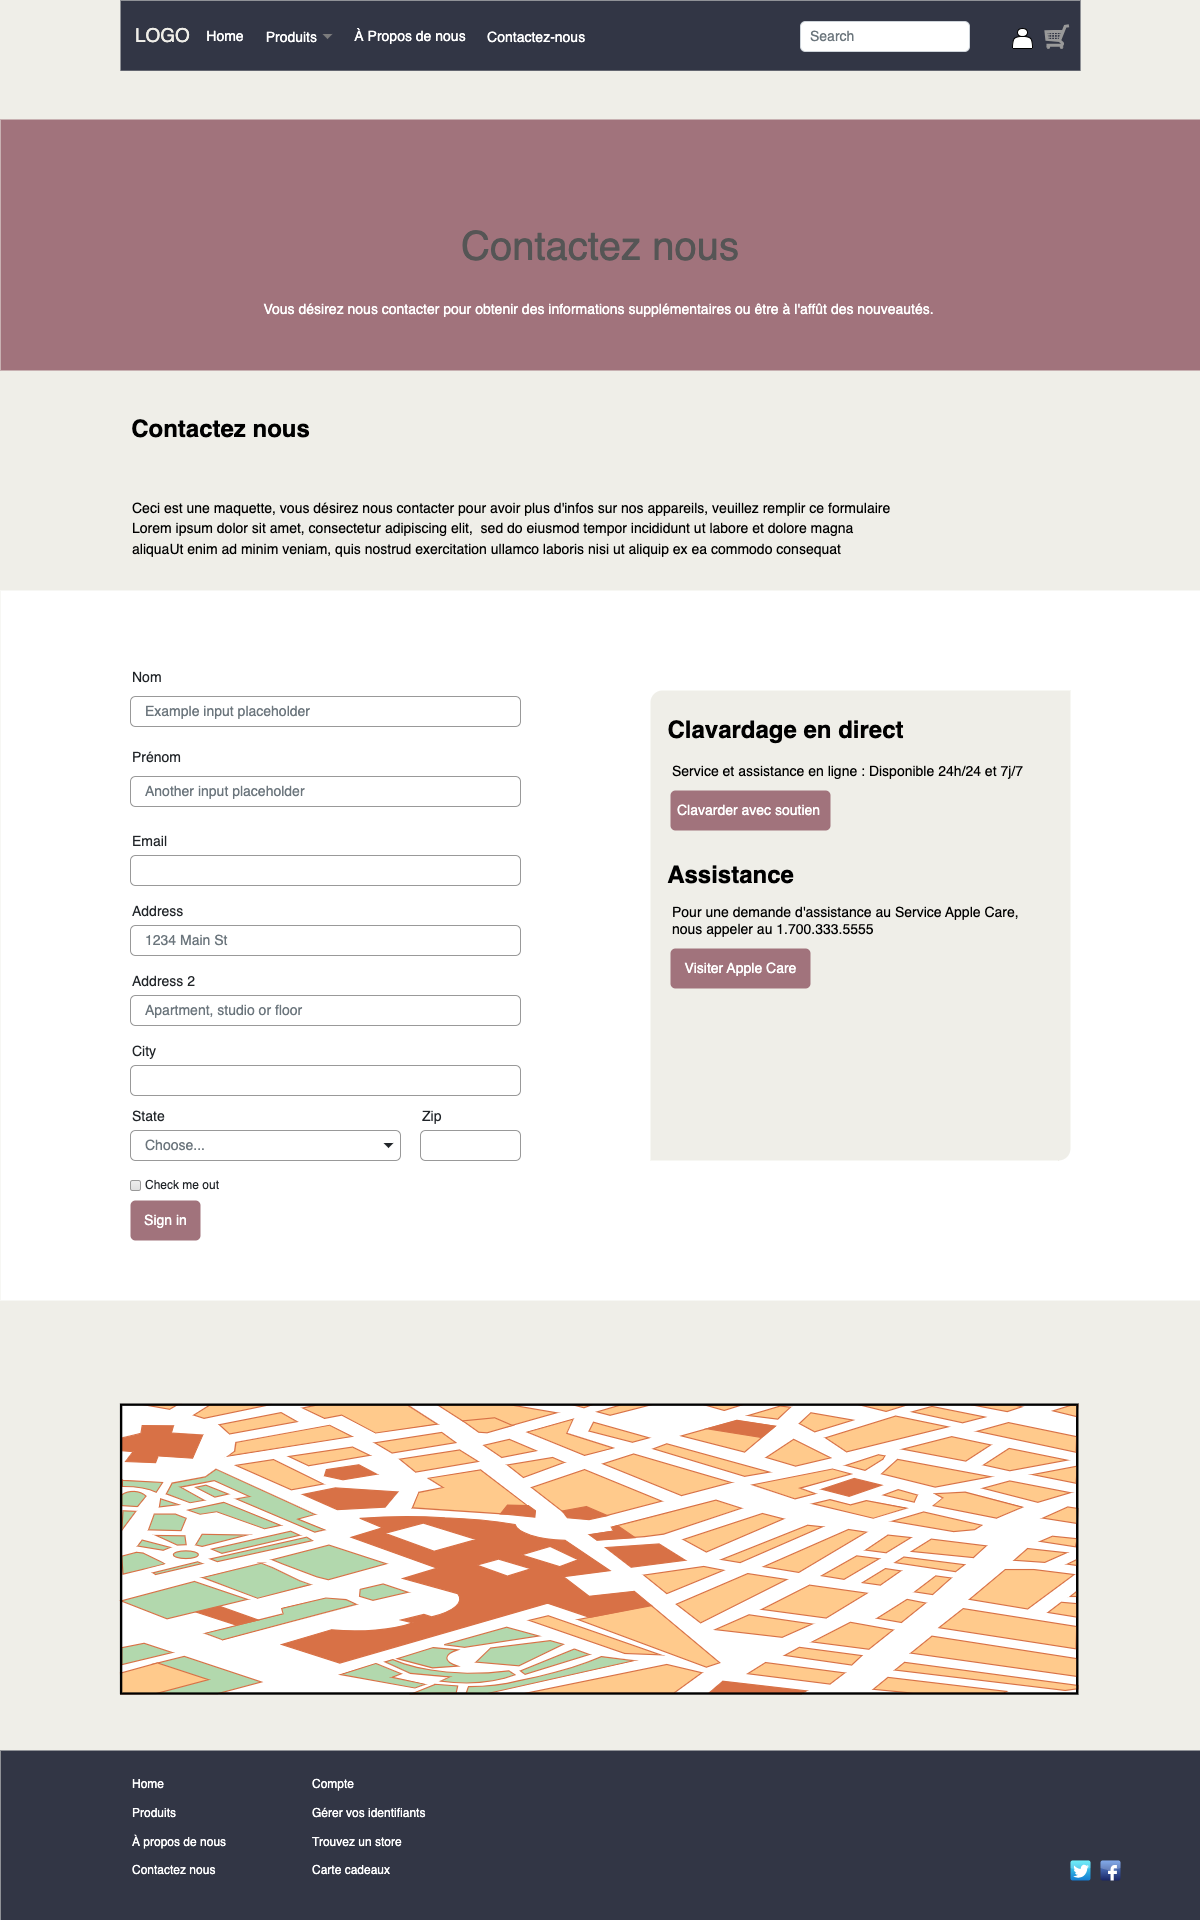

The diagram above was exported from draw.io. Its source (the exported page's mxGraphModel, read from the mxfile embedded in the PNG):
<mxGraphModel dx="1509" dy="837" grid="1" gridSize="10" guides="1" tooltips="1" connect="1" arrows="1" fold="1" page="1" pageScale="1" pageWidth="1200" pageHeight="1920" background="#EFEEE8" math="0" shadow="0">
  <root>
    <mxCell id="0" />
    <mxCell id="1" parent="0" />
    <mxCell id="pFc4LD_B2_nXYDljJNnK-51" value="" style="verticalLabelPosition=bottom;verticalAlign=top;html=1;shape=mxgraph.basic.rect;fillColor2=none;strokeWidth=1;size=20;indent=5;strokeColor=none;" vertex="1" parent="1">
      <mxGeometry y="590" width="1200" height="710" as="geometry" />
    </mxCell>
    <mxCell id="UYGFAtTKvhj3PTYGSaSL-5" value="&lt;font color=&quot;#efeee8&quot; style=&quot;font-size: 19px;&quot;&gt;LOGO&lt;/font&gt;" style="html=1;shadow=0;dashed=0;fillColor=#323645;strokeColor=none;fontSize=16;fontColor=#000000;align=left;spacing=15;labelBackgroundColor=none;gradientColor=none;aspect=fixed;" parent="1" vertex="1">
      <mxGeometry x="120" width="960" height="70.24" as="geometry" />
    </mxCell>
    <mxCell id="UYGFAtTKvhj3PTYGSaSL-6" value="Home" style="fillColor=none;strokeColor=none;fontSize=14;fontColor=#FFFFFF;align=center;" parent="UYGFAtTKvhj3PTYGSaSL-5" vertex="1">
      <mxGeometry width="70" height="40" relative="1" as="geometry">
        <mxPoint x="70" y="15" as="offset" />
      </mxGeometry>
    </mxCell>
    <mxCell id="UYGFAtTKvhj3PTYGSaSL-7" value="À Propos de nous" style="fillColor=none;strokeColor=none;fontSize=14;fontColor=#FFFFFF;align=center;" parent="UYGFAtTKvhj3PTYGSaSL-5" vertex="1">
      <mxGeometry width="140" height="40" relative="1" as="geometry">
        <mxPoint x="220" y="15" as="offset" />
      </mxGeometry>
    </mxCell>
    <mxCell id="UYGFAtTKvhj3PTYGSaSL-8" value="Produits" style="fillColor=none;strokeColor=none;fontSize=14;fontColor=#FFFFFF;align=right;spacingRight=20;" parent="UYGFAtTKvhj3PTYGSaSL-5" vertex="1">
      <mxGeometry width="100" height="40" relative="1" as="geometry">
        <mxPoint x="119" y="16" as="offset" />
      </mxGeometry>
    </mxCell>
    <mxCell id="UYGFAtTKvhj3PTYGSaSL-9" value="" style="shape=triangle;direction=south;fillColor=#7C7C7D;strokeColor=none;perimeter=none;fontColor=#FFFFFF;" parent="UYGFAtTKvhj3PTYGSaSL-8" vertex="1">
      <mxGeometry x="1" y="0.5" width="10" height="5" relative="1" as="geometry">
        <mxPoint x="-17" y="-2.5" as="offset" />
      </mxGeometry>
    </mxCell>
    <mxCell id="UYGFAtTKvhj3PTYGSaSL-12" value="Search" style="html=1;shadow=0;dashed=0;shape=mxgraph.bootstrap.rrect;rSize=5;fontSize=14;fontColor=#6C767D;strokeColor=#CED4DA;fillColor=#ffffff;align=left;spacing=10;" parent="UYGFAtTKvhj3PTYGSaSL-5" vertex="1">
      <mxGeometry x="1" width="169" height="30" relative="1" as="geometry">
        <mxPoint x="-280" y="21" as="offset" />
      </mxGeometry>
    </mxCell>
    <mxCell id="witCVZvufGhbFiuLIntK-10" value="" style="verticalLabelPosition=bottom;shadow=0;dashed=0;align=center;html=1;verticalAlign=top;strokeWidth=1;shape=mxgraph.mockup.misc.shoppingCart;strokeColor=#999999;" parent="UYGFAtTKvhj3PTYGSaSL-5" vertex="1">
      <mxGeometry x="924.7594936708862" y="24.584000000000003" width="24.30379746835443" height="23.413333333333327" as="geometry" />
    </mxCell>
    <mxCell id="UYGFAtTKvhj3PTYGSaSL-26" value="Contactez-nous" style="fillColor=none;strokeColor=none;fontSize=14;fontColor=#FFFFFF;align=center;" parent="UYGFAtTKvhj3PTYGSaSL-5" vertex="1">
      <mxGeometry x="372.26" y="12.96" width="87.74" height="46.66" as="geometry" />
    </mxCell>
    <mxCell id="pFc4LD_B2_nXYDljJNnK-33" value="" style="shape=actor;whiteSpace=wrap;html=1;" vertex="1" parent="UYGFAtTKvhj3PTYGSaSL-5">
      <mxGeometry x="892" y="28" width="20" height="20" as="geometry" />
    </mxCell>
    <mxCell id="UYGFAtTKvhj3PTYGSaSL-36" value="" style="rounded=0;whiteSpace=wrap;html=1;strokeWidth=0;strokeColor=none;fillColor=#323645;" parent="1" vertex="1">
      <mxGeometry y="1750" width="1200" height="170" as="geometry" />
    </mxCell>
    <mxCell id="pFc4LD_B2_nXYDljJNnK-1" value="Contactez nous" style="text;strokeColor=none;fillColor=none;html=1;fontSize=24;fontStyle=1;verticalAlign=middle;align=center;" vertex="1" parent="1">
      <mxGeometry x="120" y="410" width="199" height="38" as="geometry" />
    </mxCell>
    <mxCell id="pFc4LD_B2_nXYDljJNnK-9" value="&lt;p style=&quot;line-height: 150%;&quot;&gt;&lt;/p&gt;&lt;pre style=&quot;line-height: 160%;&quot;&gt;&lt;font face=&quot;Helvetica&quot;&gt;&lt;font style=&quot;font-size: 14px;&quot;&gt;Ceci est une maquette, vous désirez nous contacter pour avoir plus d'infos sur nos appareils, veuillez remplir ce formulaire&lt;br&gt;&lt;/font&gt;&lt;font style=&quot;font-size: 14px;&quot;&gt;&lt;span style=&quot;text-align: justify; text-wrap: wrap;&quot;&gt;Lorem ipsum dolor sit amet, consectetur adipiscing elit,&lt;/span&gt;&amp;nbsp;&amp;nbsp;&lt;/font&gt;&lt;span style=&quot;font-size: 14px; text-align: justify; text-wrap: wrap;&quot;&gt;sed do eiusmod tempor incididunt ut labore et dolore magna&amp;nbsp;&lt;br&gt;&lt;/span&gt;&lt;span style=&quot;font-size: 14px; text-align: justify; text-wrap: wrap;&quot;&gt;aliqua&lt;/span&gt;&lt;span style=&quot;background-color: initial; text-wrap: wrap; font-size: 14px; text-align: justify;&quot;&gt;Ut&amp;nbsp;&lt;/span&gt;&lt;span style=&quot;background-color: initial; text-wrap: wrap; font-size: 14px; text-align: justify;&quot;&gt;enim ad minim veniam, quis nostrud exercitation ullamco laboris&amp;nbsp;&lt;/span&gt;&lt;span style=&quot;background-color: initial; text-wrap: wrap; font-size: 14px; text-align: justify;&quot;&gt;nisi ut aliquip ex ea commodo consequat&lt;/span&gt;&lt;/font&gt;&lt;/pre&gt;&lt;p&gt;&lt;/p&gt;" style="text;html=1;align=left;verticalAlign=middle;resizable=1;points=[];autosize=1;strokeColor=none;fillColor=none;container=0;movable=1;rotatable=1;deletable=1;editable=1;locked=0;connectable=1;fixedWidth=0;resizeWidth=1;perimeterSpacing=0;" vertex="1" parent="1">
      <mxGeometry x="130" y="479" width="780" height="100" as="geometry" />
    </mxCell>
    <mxCell id="pFc4LD_B2_nXYDljJNnK-11" value="Nom" style="fillColor=none;strokeColor=none;align=left;fontSize=14;fontColor=#212529;" vertex="1" parent="1">
      <mxGeometry x="130" y="656" width="260" height="40" as="geometry" />
    </mxCell>
    <mxCell id="pFc4LD_B2_nXYDljJNnK-12" value="Example input placeholder" style="html=1;shadow=0;dashed=0;shape=mxgraph.bootstrap.rrect;rSize=5;fillColor=none;strokeColor=#999999;align=left;spacing=15;fontSize=14;fontColor=#6C767D;" vertex="1" parent="1">
      <mxGeometry width="390" height="30" relative="1" as="geometry">
        <mxPoint x="130" y="696" as="offset" />
      </mxGeometry>
    </mxCell>
    <mxCell id="pFc4LD_B2_nXYDljJNnK-13" value="Prénom" style="fillColor=none;strokeColor=none;align=left;fontSize=14;fontColor=#212529;" vertex="1" parent="1">
      <mxGeometry width="260" height="40" relative="1" as="geometry">
        <mxPoint x="130" y="736" as="offset" />
      </mxGeometry>
    </mxCell>
    <mxCell id="pFc4LD_B2_nXYDljJNnK-14" value="Another input placeholder" style="html=1;shadow=0;dashed=0;shape=mxgraph.bootstrap.rrect;rSize=5;fillColor=none;strokeColor=#999999;align=left;spacing=15;fontSize=14;fontColor=#6C767D;" vertex="1" parent="1">
      <mxGeometry width="390" height="30" relative="1" as="geometry">
        <mxPoint x="130" y="776" as="offset" />
      </mxGeometry>
    </mxCell>
    <mxCell id="pFc4LD_B2_nXYDljJNnK-15" value="Email" style="fillColor=none;strokeColor=none;align=left;fontSize=14;fontColor=#212529;" vertex="1" parent="1">
      <mxGeometry x="130" y="825" width="400" height="30" as="geometry" />
    </mxCell>
    <mxCell id="pFc4LD_B2_nXYDljJNnK-16" value="" style="html=1;shadow=0;dashed=0;shape=mxgraph.bootstrap.rrect;rSize=5;fillColor=none;strokeColor=#999999;align=left;spacing=15;fontSize=14;fontColor=#6C767D;" vertex="1" parent="1">
      <mxGeometry x="130" y="855" width="390" height="30" as="geometry" />
    </mxCell>
    <mxCell id="pFc4LD_B2_nXYDljJNnK-19" value="Address" style="fillColor=none;strokeColor=none;align=left;fontSize=14;fontColor=#212529;" vertex="1" parent="1">
      <mxGeometry x="130" y="895" width="390" height="30" as="geometry" />
    </mxCell>
    <mxCell id="pFc4LD_B2_nXYDljJNnK-20" value="1234 Main St" style="html=1;shadow=0;dashed=0;shape=mxgraph.bootstrap.rrect;rSize=5;fillColor=none;strokeColor=#999999;align=left;spacing=15;fontSize=14;fontColor=#6C767D;" vertex="1" parent="1">
      <mxGeometry x="130" y="925" width="390" height="30" as="geometry" />
    </mxCell>
    <mxCell id="pFc4LD_B2_nXYDljJNnK-21" value="Address 2" style="fillColor=none;strokeColor=none;align=left;fontSize=14;fontColor=#212529;" vertex="1" parent="1">
      <mxGeometry x="130" y="965" width="390" height="30" as="geometry" />
    </mxCell>
    <mxCell id="pFc4LD_B2_nXYDljJNnK-22" value="Apartment, studio or floor" style="html=1;shadow=0;dashed=0;shape=mxgraph.bootstrap.rrect;rSize=5;fillColor=none;strokeColor=#999999;align=left;spacing=15;fontSize=14;fontColor=#6C767D;" vertex="1" parent="1">
      <mxGeometry x="130" y="995" width="390" height="30" as="geometry" />
    </mxCell>
    <mxCell id="pFc4LD_B2_nXYDljJNnK-23" value="City" style="fillColor=none;strokeColor=none;align=left;fontSize=14;fontColor=#212529;" vertex="1" parent="1">
      <mxGeometry x="130" y="1035" width="390" height="30" as="geometry" />
    </mxCell>
    <mxCell id="pFc4LD_B2_nXYDljJNnK-24" value="" style="html=1;shadow=0;dashed=0;shape=mxgraph.bootstrap.rrect;rSize=5;fillColor=none;strokeColor=#999999;align=left;spacing=15;fontSize=14;fontColor=#6C767D;" vertex="1" parent="1">
      <mxGeometry x="130" y="1065" width="390" height="30" as="geometry" />
    </mxCell>
    <mxCell id="pFc4LD_B2_nXYDljJNnK-25" value="State" style="fillColor=none;strokeColor=none;align=left;fontSize=14;fontColor=#212529;" vertex="1" parent="1">
      <mxGeometry x="130" y="1100" width="220" height="30" as="geometry" />
    </mxCell>
    <mxCell id="pFc4LD_B2_nXYDljJNnK-26" value="Choose..." style="html=1;shadow=0;dashed=0;shape=mxgraph.bootstrap.rrect;rSize=5;fillColor=none;strokeColor=#999999;align=left;spacing=15;fontSize=14;fontColor=#6C767D;" vertex="1" parent="1">
      <mxGeometry x="130" y="1130" width="270" height="30" as="geometry" />
    </mxCell>
    <mxCell id="pFc4LD_B2_nXYDljJNnK-27" value="" style="shape=triangle;direction=south;fillColor=#212529;strokeColor=none;perimeter=none;" vertex="1" parent="pFc4LD_B2_nXYDljJNnK-26">
      <mxGeometry x="1" y="0.5" width="10" height="5" relative="1" as="geometry">
        <mxPoint x="-17" y="-2.5" as="offset" />
      </mxGeometry>
    </mxCell>
    <mxCell id="pFc4LD_B2_nXYDljJNnK-28" value="Zip" style="fillColor=none;strokeColor=none;align=left;fontSize=14;fontColor=#212529;" vertex="1" parent="1">
      <mxGeometry x="420" y="1100" width="100" height="30" as="geometry" />
    </mxCell>
    <mxCell id="pFc4LD_B2_nXYDljJNnK-29" value="" style="html=1;shadow=0;dashed=0;shape=mxgraph.bootstrap.rrect;rSize=5;fillColor=none;strokeColor=#999999;align=left;spacing=15;fontSize=14;fontColor=#6C767D;" vertex="1" parent="1">
      <mxGeometry x="420" y="1130" width="100" height="30" as="geometry" />
    </mxCell>
    <mxCell id="pFc4LD_B2_nXYDljJNnK-30" value="Check me out" style="html=1;shadow=0;dashed=0;shape=mxgraph.bootstrap.checkbox2;labelPosition=right;verticalLabelPosition=middle;align=left;verticalAlign=middle;gradientColor=#DEDEDE;fillColor=#EDEDED;checked=0;spacing=5;strokeColor=#999999;fontColor=#212529;checkedFill=#0085FC;checkedStroke=#ffffff;" vertex="1" parent="1">
      <mxGeometry x="130" y="1180" width="10" height="10" as="geometry" />
    </mxCell>
    <mxCell id="pFc4LD_B2_nXYDljJNnK-31" value="Sign in" style="html=1;shadow=0;dashed=0;shape=mxgraph.bootstrap.rrect;rSize=5;fillColor=#A1737C;strokeColor=none;align=center;fontSize=14;fontColor=#FFFFFF;" vertex="1" parent="1">
      <mxGeometry x="130" y="1200" width="70" height="40" as="geometry" />
    </mxCell>
    <mxCell id="pFc4LD_B2_nXYDljJNnK-32" value="" style="verticalLabelPosition=bottom;shadow=0;dashed=0;align=center;html=1;verticalAlign=top;strokeWidth=1;shape=mxgraph.mockup.misc.map;" vertex="1" parent="1">
      <mxGeometry x="120" y="1404" width="960" height="290" as="geometry" />
    </mxCell>
    <mxCell id="pFc4LD_B2_nXYDljJNnK-42" value="&lt;font color=&quot;#ffffff&quot;&gt;Home&amp;nbsp;&lt;/font&gt;&lt;div&gt;&lt;font color=&quot;#ffffff&quot;&gt;&lt;br&gt;&lt;/font&gt;&lt;/div&gt;&lt;div&gt;&lt;font color=&quot;#ffffff&quot;&gt;Produits&lt;/font&gt;&lt;/div&gt;&lt;div&gt;&lt;font color=&quot;#ffffff&quot;&gt;&lt;br&gt;&lt;/font&gt;&lt;/div&gt;&lt;div&gt;&lt;font color=&quot;#ffffff&quot;&gt;À propos de nous&lt;/font&gt;&lt;/div&gt;&lt;div&gt;&lt;font color=&quot;#ffffff&quot;&gt;&lt;br&gt;&lt;/font&gt;&lt;/div&gt;&lt;div&gt;&lt;font color=&quot;#ffffff&quot;&gt;Contactez nous&lt;/font&gt;&lt;/div&gt;" style="strokeWidth=1;shadow=0;dashed=0;align=center;html=1;shape=mxgraph.mockup.text.bulletedList;textColor=#666666;mainText=,,,,;textSize=17;bulletStyle=none;strokeColor=none;fillColor=none;align=left;verticalAlign=top;fontSize=12;fontColor=#666666;" vertex="1" parent="1">
      <mxGeometry x="130" y="1770" width="150" height="135" as="geometry" />
    </mxCell>
    <mxCell id="pFc4LD_B2_nXYDljJNnK-43" value="&lt;div&gt;&lt;font color=&quot;#ffffff&quot;&gt;Compte&lt;/font&gt;&lt;/div&gt;&lt;div&gt;&lt;font color=&quot;#ffffff&quot;&gt;&lt;br&gt;&lt;/font&gt;&lt;/div&gt;&lt;div&gt;&lt;font color=&quot;#ffffff&quot;&gt;Gérer vos identifiants&lt;/font&gt;&lt;/div&gt;&lt;div&gt;&lt;font color=&quot;#ffffff&quot;&gt;&lt;br&gt;&lt;/font&gt;&lt;/div&gt;&lt;div&gt;&lt;font color=&quot;#ffffff&quot;&gt;Trouvez un store&amp;nbsp;&lt;/font&gt;&lt;/div&gt;&lt;div&gt;&lt;font color=&quot;#ffffff&quot;&gt;&lt;br&gt;&lt;/font&gt;&lt;/div&gt;&lt;div&gt;&lt;font color=&quot;#ffffff&quot;&gt;Carte cadeaux&lt;/font&gt;&lt;/div&gt;" style="strokeWidth=1;shadow=0;dashed=0;align=center;html=1;shape=mxgraph.mockup.text.bulletedList;textColor=#666666;mainText=,,,,;textSize=17;bulletStyle=none;strokeColor=none;fillColor=none;align=left;verticalAlign=top;fontSize=12;fontColor=#666666;" vertex="1" parent="1">
      <mxGeometry x="310" y="1770" width="150" height="135" as="geometry" />
    </mxCell>
    <mxCell id="pFc4LD_B2_nXYDljJNnK-44" value="" style="dashed=0;outlineConnect=0;html=1;align=center;labelPosition=center;verticalLabelPosition=bottom;verticalAlign=top;shape=mxgraph.webicons.twitter;fillColor=#49EAF7;gradientColor=#137BD0" vertex="1" parent="1">
      <mxGeometry x="1070" y="1860" width="20" height="20" as="geometry" />
    </mxCell>
    <mxCell id="pFc4LD_B2_nXYDljJNnK-46" value="" style="dashed=0;outlineConnect=0;html=1;align=center;labelPosition=center;verticalLabelPosition=bottom;verticalAlign=top;shape=mxgraph.webicons.facebook;fillColor=#6294E4;gradientColor=#1A2665" vertex="1" parent="1">
      <mxGeometry x="1100" y="1860" width="20" height="20" as="geometry" />
    </mxCell>
    <mxCell id="pFc4LD_B2_nXYDljJNnK-52" value="Contactez nous" style="html=1;shadow=0;dashed=0;strokeColor=none;strokeWidth=1;fillColor=#A1737C;fontColor=#555555;whiteSpace=wrap;align=center;verticalAlign=middle;fontStyle=0;fontSize=40;" vertex="1" parent="1">
      <mxGeometry y="119" width="1200" height="251" as="geometry" />
    </mxCell>
    <mxCell id="pFc4LD_B2_nXYDljJNnK-58" value="&lt;br style=&quot;font-size: 14px&quot;&gt;Vous désirez nous contacter pour obtenir des informations supplémentaires ou être à l'affût des nouveautés.&amp;nbsp;" style="html=1;shadow=0;strokeColor=none;fillColor=none;resizeWidth=1;fontColor=#FFFFFF;fontSize=14;" vertex="1" parent="pFc4LD_B2_nXYDljJNnK-52">
      <mxGeometry y="1" width="1200" height="60" relative="1" as="geometry">
        <mxPoint y="-100" as="offset" />
      </mxGeometry>
    </mxCell>
    <mxCell id="pFc4LD_B2_nXYDljJNnK-61" value="" style="verticalLabelPosition=bottom;verticalAlign=top;html=1;shape=mxgraph.basic.diag_round_rect;dx=6;whiteSpace=wrap;fillColor=#EFEEE8;strokeColor=none;" vertex="1" parent="1">
      <mxGeometry x="650" y="690" width="420" height="470" as="geometry" />
    </mxCell>
    <mxCell id="pFc4LD_B2_nXYDljJNnK-62" value="Clavardage en direct" style="text;strokeColor=none;fillColor=none;html=1;fontSize=24;fontStyle=1;verticalAlign=middle;align=center;" vertex="1" parent="1">
      <mxGeometry x="740" y="710" width="90" height="40" as="geometry" />
    </mxCell>
    <UserObject label="Service et assistance en ligne : Disponible 24h/24 et 7j/7" placeholders="1" name="Variable" id="pFc4LD_B2_nXYDljJNnK-63">
      <mxCell style="text;html=1;strokeColor=none;fillColor=none;align=left;verticalAlign=middle;whiteSpace=wrap;overflow=hidden;fontSize=14;rotation=0;" vertex="1" parent="1">
        <mxGeometry x="670" y="760" width="360" height="20" as="geometry" />
      </mxCell>
    </UserObject>
    <mxCell id="pFc4LD_B2_nXYDljJNnK-64" value="Clavarder avec soutien&amp;nbsp;" style="html=1;shadow=0;dashed=0;shape=mxgraph.bootstrap.rrect;rSize=5;fillColor=#A1737C;strokeColor=none;align=center;fontSize=14;fontColor=#FFFFFF;" vertex="1" parent="1">
      <mxGeometry x="670" y="790" width="160" height="40" as="geometry" />
    </mxCell>
    <mxCell id="pFc4LD_B2_nXYDljJNnK-65" value="Assistance" style="text;strokeColor=none;fillColor=none;html=1;fontSize=24;fontStyle=1;verticalAlign=middle;align=center;" vertex="1" parent="1">
      <mxGeometry x="680" y="855" width="100" height="40" as="geometry" />
    </mxCell>
    <UserObject label="Pour une demande d'assistance au Service Apple Care, nous appeler au 1.700.333.5555&amp;nbsp;" placeholders="1" name="Variable" id="pFc4LD_B2_nXYDljJNnK-66">
      <mxCell style="text;html=1;strokeColor=none;fillColor=none;align=left;verticalAlign=middle;whiteSpace=wrap;overflow=hidden;fontSize=14;" vertex="1" parent="1">
        <mxGeometry x="670" y="897" width="360" height="45" as="geometry" />
      </mxCell>
    </UserObject>
    <mxCell id="pFc4LD_B2_nXYDljJNnK-69" value="Visiter Apple Care" style="html=1;shadow=0;dashed=0;shape=mxgraph.bootstrap.rrect;rSize=5;fillColor=#A1737C;strokeColor=none;align=center;fontSize=14;fontColor=#FFFFFF;" vertex="1" parent="1">
      <mxGeometry x="670" y="948" width="140" height="40" as="geometry" />
    </mxCell>
  </root>
</mxGraphModel>